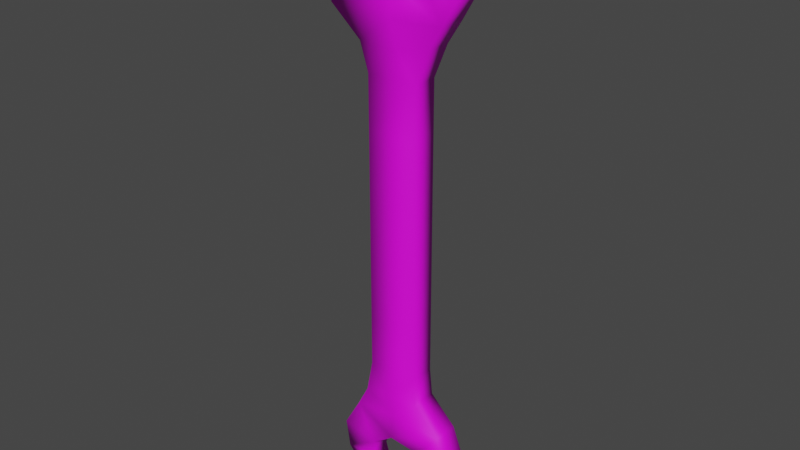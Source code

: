 # Source: Spanner_1.blend  (saved by Blender 2.81.16; exported with 4.5.12 LTS)
import bpy
from mathutils import Matrix  # noqa: F401  (used for matrix-valued properties, if any)

bpy.ops.wm.read_factory_settings(use_empty=True)
scene = bpy.context.scene
scene.name = 'Scene'

# ---- collections
col_collection = bpy.data.collections.new('Collection'); scene.collection.children.link(col_collection)

# ---- images (referenced by path relative to the original .blend; pixels are not part of the script)
import os
ASSET_DIR = os.environ.get("B2B_ASSET_DIR", "")  # directory of the original .blend (textures are referenced by path, not embedded)
HERE = os.path.dirname(os.path.abspath(__file__))  # packed textures are extracted next to this script under _unpacked/

def load_image(name, relpath, width, height, colorspace="sRGB"):
    """Load a texture the original file referenced (path relative to the .blend, or extracted next to this script)."""
    p = next((c for c in (os.path.join(HERE, relpath), os.path.join(ASSET_DIR, relpath)) if relpath and os.path.exists(c)), "")
    if p:
        img = bpy.data.images.load(p, check_existing=True)
        img.name = name
    else:  # same state as the original file: an image datablock whose file is absent (Cycles renders it pink)
        img = bpy.data.images.new(name, width, height)
        img.source = "FILE"
        img.filepath = "//" + (relpath or name)
    img.colorspace_settings.name = colorspace
    return img
img_spanners_jpg_001 = load_image('Spanners.jpg.001', 'Spanners.jpg', 1024, 1024, 'sRGB')

# ---- materials (node trees are filled in below, after node groups)
mat_material_002 = bpy.data.materials.new('Material.002')
mat_material_002.use_transparent_shadow = False

# ---- material node trees
mat_material_002.use_nodes = True; mat_material_002.node_tree.nodes.clear()
_N = mat_material_002.node_tree.nodes; _L = mat_material_002.node_tree.links
n0 = _N.new('ShaderNodeOutputMaterial'); n0.name = 'Material Output'; n0.location = (300, 300)
n1 = _N.new('ShaderNodeBsdfPrincipled'); n1.name = 'Principled BSDF'; n1.location = (10, 300)
n1.distribution = 'GGX'
n1.subsurface_method = 'BURLEY'
n1.inputs[3].default_value = 1.45
n1.inputs[27].default_value = (0.0, 0.0, 0.0, 1.0)
n1.inputs[28].default_value = 1.0
n2 = _N.new('ShaderNodeTexImage'); n2.name = 'Image Texture'; n2.location = (-280, 280)
n2.image = img_spanners_jpg_001
_L.new(n1.outputs[0], n0.inputs[0])
_L.new(n2.outputs[0], n1.inputs[0])
n0.is_active_output = True

# ---- world
world_world = bpy.data.worlds.new('World'); scene.world = world_world
world_world.use_nodes = True; world_world.node_tree.nodes.clear()
_N = world_world.node_tree.nodes; _L = world_world.node_tree.links
n0 = _N.new('ShaderNodeOutputWorld'); n0.name = 'World Output'; n0.location = (300, 300)
n1 = _N.new('ShaderNodeBackground'); n1.name = 'Background'; n1.location = (10, 300)
n1.inputs[0].default_value = (0.05088, 0.05088, 0.05088, 1.0)
_L.new(n1.outputs[0], n0.inputs[0])
n0.is_active_output = True
world_world.color = (0.05088, 0.05088, 0.05088)
world_world.use_sun_shadow = False
world_world.sun_shadow_jitter_overblur = 0.0

# ---- meshes
me_plane = bpy.data.meshes.new('Plane')
me_plane.from_pydata([(-0.09918, -0.161, -2.235e-08), (0.09668, -0.1671, -2.608e-08), (-0.09918, 0.1505, 3.725e-09), (0.09668, 0.1531, 3.725e-09), (-0.09918, 0.369, 2.235e-08), (0.09668, 0.369, 2.235e-08), (-0.09918, 0.5616, 4.098e-08), (0.09668, 0.5616, 4.098e-08), (-0.133, 0.6671, 4.901e-08), (0.02224, 0.6671, 4.901e-08), (-0.256, 0.7726, 5.858e-08), (-0.007726, 0.7594, 5.738e-08), (0.1491, 0.6882, 5.092e-08), (0.2045, 0.7752, 5.881e-08), (-0.2877, 0.8833, 6.862e-08), (-0.2613, 1.023, 8.129e-08), (-0.2165, 1.092, 8.75e-08), (-0.1901, 1.018, 8.081e-08), (-0.1532, 0.9018, 7.029e-08), (-0.005462, 0.8833, 6.862e-08), (0.1053, 0.9493, 7.459e-08), (0.2757, 0.8965, 6.981e-08), (0.2467, 1.018, 8.081e-08), (0.1317, 1.031, 8.201e-08), (0.08158, 1.173, 9.492e-08), (0.1976, 1.081, 8.655e-08), (0.09668, -0.3856, -4.47e-08), (-0.09918, -0.386, -4.47e-08), (0.09668, -0.5802, -6.333e-08), (-0.09918, -0.5825, -6.333e-08), (0.1077, -0.6865, -7.368e-08), (-0.01976, -0.6877, -7.379e-08), (0.2124, -0.789, -8.298e-08), (-0.00119, -0.7776, -8.194e-08), (-0.1247, -0.7121, -7.6e-08), (-0.1707, -0.8004, -8.401e-08), (0.2506, -0.8879, -9.194e-08), (0.241, -1.011, -1.031e-07), (0.204, -1.073, -1.087e-07), (0.168, -1.002, -1.023e-07), (0.1173, -0.9019, -9.321e-08), (-0.006633, -0.8896, -9.21e-08), (-0.09312, -0.9533, -9.786e-08), (-0.2397, -0.9204, -9.488e-08), (-0.2226, -1.029, -1.047e-07), (-0.1202, -1.027, -1.045e-07), (-0.07974, -1.156, -1.162e-07), (-0.1822, -1.081, -1.094e-07), (-0.09918, -0.161, -0.1035), (0.09668, -0.1671, -0.1035), (-0.09918, 0.1505, -0.1035), (0.09668, 0.1531, -0.1035), (-0.09918, 0.369, -0.1035), (0.09668, 0.369, -0.1035), (-0.09918, 0.5616, -0.1035), (0.09668, 0.5616, -0.1035), (-0.133, 0.6671, -0.1035), (0.02224, 0.6671, -0.1035), (-0.256, 0.7726, -0.1035), (-0.007726, 0.7594, -0.1035), (0.1491, 0.6882, -0.1035), (0.2045, 0.7752, -0.1035), (-0.2877, 0.8833, -0.1035), (-0.2613, 1.023, -0.1035), (-0.2165, 1.092, -0.1035), (-0.1901, 1.018, -0.1035), (-0.1532, 0.9018, -0.1035), (-0.005462, 0.8833, -0.1035), (0.1053, 0.9493, -0.1035), (0.2757, 0.8965, -0.1035), (0.2467, 1.018, -0.1035), (0.1317, 1.031, -0.1035), (0.08158, 1.173, -0.1035), (0.1976, 1.081, -0.1035), (0.09668, -0.3856, -0.1035), (-0.09918, -0.386, -0.1035), (0.09668, -0.5802, -0.1035), (-0.09918, -0.5825, -0.1035), (0.1077, -0.6865, -0.1035), (-0.01976, -0.6877, -0.1035), (0.2124, -0.789, -0.1035), (-0.00119, -0.7776, -0.1035), (-0.1247, -0.7121, -0.1035), (-0.1707, -0.8004, -0.1035), (0.2506, -0.8879, -0.1035), (0.241, -1.011, -0.1035), (0.204, -1.073, -0.1035), (0.168, -1.002, -0.1035), (0.1173, -0.9019, -0.1035), (-0.006633, -0.8896, -0.1035), (-0.09312, -0.9533, -0.1035), (-0.2397, -0.9204, -0.1035), (-0.2226, -1.029, -0.1035), (-0.1202, -1.027, -0.1035), (-0.07974, -1.156, -0.1035), (-0.1822, -1.081, -0.1035)], [], [(1, 0, 27, 26), (2, 3, 5, 4), (4, 5, 7, 6), (6, 7, 9, 8), (8, 9, 11, 10), (9, 7, 12), (11, 9, 12, 13), (16, 15, 17), (18, 17, 15, 14), (14, 10, 18), (19, 18, 10, 11), (13, 20, 19, 11), (21, 22, 20, 13), (22, 23, 20), (23, 22, 25, 24), (26, 27, 29, 28), (28, 29, 31, 30), (30, 31, 33, 32), (31, 29, 34), (33, 31, 34, 35), (38, 37, 39), (40, 39, 37, 36), (36, 32, 40), (41, 40, 32, 33), (35, 42, 41, 33), (43, 44, 42, 35), (44, 45, 42), (45, 44, 47, 46), (0, 1, 3, 2), (49, 74, 75, 48), (50, 52, 53, 51), (52, 54, 55, 53), (54, 56, 57, 55), (56, 58, 59, 57), (57, 60, 55), (59, 61, 60, 57), (64, 65, 63), (66, 62, 63, 65), (62, 66, 58), (67, 59, 58, 66), (61, 59, 67, 68), (69, 61, 68, 70), (70, 68, 71), (71, 72, 73, 70), (74, 76, 77, 75), (76, 78, 79, 77), (78, 80, 81, 79), (79, 82, 77), (81, 83, 82, 79), (86, 87, 85), (88, 84, 85, 87), (84, 88, 80), (89, 81, 80, 88), (83, 81, 89, 90), (91, 83, 90, 92), (92, 90, 93), (93, 94, 95, 92), (48, 50, 51, 49), (32, 36, 84, 80), (36, 37, 85, 84), (10, 58, 56, 8), (27, 75, 77, 29), (45, 93, 90, 42), (37, 38, 86, 85), (7, 55, 60, 12), (28, 76, 74, 26), (46, 94, 93, 45), (20, 68, 67, 19), (38, 39, 87, 86), (47, 95, 94, 46), (13, 61, 69, 21), (12, 60, 61, 13), (3, 51, 53, 5), (39, 40, 88, 87), (30, 78, 76, 28), (44, 92, 95, 47), (4, 52, 50, 2), (21, 69, 70, 22), (10, 14, 62, 58), (2, 50, 48, 0), (41, 89, 88, 40), (14, 15, 63, 62), (1, 49, 51, 3), (5, 53, 55, 7), (23, 71, 68, 20), (15, 16, 64, 63), (32, 80, 78, 30), (6, 54, 52, 4), (24, 72, 71, 23), (16, 17, 65, 64), (29, 77, 82, 34), (25, 73, 72, 24), (42, 90, 89, 41), (35, 83, 91, 43), (17, 18, 66, 65), (34, 82, 83, 35), (8, 56, 54, 6), (22, 70, 73, 25), (26, 74, 49, 1), (43, 91, 92, 44), (0, 48, 75, 27), (19, 67, 66, 18)])
me_plane.polygons.foreach_set('use_smooth', [True] * 102)
_uv = me_plane.uv_layers.new(name='UVMap')
_uv.uv.foreach_set('vector', [0.4448, 0.5757, 0.4049, 0.5775, 0.4049, 0.5117, 0.444, 0.5118, 0.4037, 0.6686, 0.4442, 0.6694, 0.4439, 0.7325, 0.4045, 0.7325, 0.4045, 0.7325, 0.4439, 0.7325, 0.4444, 0.7888, 0.4051, 0.7888, 0.4051, 0.7888, 0.4444, 0.7888, 0.4292, 0.8197, 0.3983, 0.8197, 0.3983, 0.8197, 0.4292, 0.8197, 0.4232, 0.8467, 0.3738, 0.8505, 0.4292, 0.8197, 0.4444, 0.7888, 0.4544, 0.8259, 0.4232, 0.8467, 0.4292, 0.8197, 0.4544, 0.8259, 0.4654, 0.8513, 0.3817, 0.9439, 0.3728, 0.9238, 0.3869, 0.9223, 0.3943, 0.8883, 0.3869, 0.9223, 0.3728, 0.9238, 0.3675, 0.8829, 0.3675, 0.8829, 0.3738, 0.8505, 0.3943, 0.8883, 0.4237, 0.8829, 0.3943, 0.8883, 0.3738, 0.8505, 0.4232, 0.8467, 0.4654, 0.8513, 0.4457, 0.9022, 0.4237, 0.8829, 0.4232, 0.8467, 0.4796, 0.8868, 0.4738, 0.9223, 0.4457, 0.9022, 0.4654, 0.8513, 0.4738, 0.9223, 0.4509, 0.9261, 0.4457, 0.9022, 0.4509, 0.9261, 0.4738, 0.9223, 0.464, 0.9408, 0.441, 0.9678, 0.444, 0.5118, 0.4049, 0.5117, 0.407, 0.4542, 0.4424, 0.4549, 0.4424, 0.4549, 0.407, 0.4542, 0.4208, 0.4235, 0.4462, 0.4238, 0.4462, 0.4238, 0.4208, 0.4235, 0.4245, 0.3972, 0.467, 0.3938, 0.4208, 0.4235, 0.407, 0.4542, 0.3999, 0.4163, 0.4245, 0.3972, 0.4208, 0.4235, 0.3999, 0.4163, 0.3908, 0.3905, 0.4653, 0.3108, 0.4727, 0.3289, 0.4581, 0.3314, 0.4481, 0.3608, 0.4581, 0.3314, 0.4727, 0.3289, 0.4746, 0.3649, 0.4746, 0.3649, 0.467, 0.3938, 0.4481, 0.3608, 0.4234, 0.3644, 0.4481, 0.3608, 0.467, 0.3938, 0.4245, 0.3972, 0.3908, 0.3905, 0.4062, 0.3458, 0.4234, 0.3644, 0.4245, 0.3972, 0.3771, 0.3554, 0.3805, 0.3238, 0.4062, 0.3458, 0.3908, 0.3905, 0.3805, 0.3238, 0.4008, 0.3243, 0.4062, 0.3458, 0.4008, 0.3243, 0.3805, 0.3238, 0.3885, 0.3085, 0.4089, 0.2866, 0.4049, 0.5775, 0.4448, 0.5757, 0.4442, 0.6694, 0.4037, 0.6686, 0.4448, 0.5757, 0.444, 0.5118, 0.4049, 0.5117, 0.4049, 0.5775, 0.4037, 0.6686, 0.4045, 0.7325, 0.4439, 0.7325, 0.4442, 0.6694, 0.4045, 0.7325, 0.4051, 0.7888, 0.4444, 0.7888, 0.4439, 0.7325, 0.4051, 0.7888, 0.3983, 0.8197, 0.4292, 0.8197, 0.4444, 0.7888, 0.3983, 0.8197, 0.3738, 0.8505, 0.4232, 0.8467, 0.4292, 0.8197, 0.4292, 0.8197, 0.4544, 0.8259, 0.4444, 0.7888, 0.4232, 0.8467, 0.4654, 0.8513, 0.4544, 0.8259, 0.4292, 0.8197, 0.3817, 0.9439, 0.3869, 0.9223, 0.3728, 0.9238, 0.3943, 0.8883, 0.3675, 0.8829, 0.3728, 0.9238, 0.3869, 0.9223, 0.3675, 0.8829, 0.3943, 0.8883, 0.3738, 0.8505, 0.4237, 0.8829, 0.4232, 0.8467, 0.3738, 0.8505, 0.3943, 0.8883, 0.4654, 0.8513, 0.4232, 0.8467, 0.4237, 0.8829, 0.4457, 0.9022, 0.4796, 0.8868, 0.4654, 0.8513, 0.4457, 0.9022, 0.4738, 0.9223, 0.4738, 0.9223, 0.4457, 0.9022, 0.4509, 0.9261, 0.4509, 0.9261, 0.441, 0.9678, 0.464, 0.9408, 0.4738, 0.9223, 0.444, 0.5118, 0.4424, 0.4549, 0.407, 0.4542, 0.4049, 0.5117, 0.4424, 0.4549, 0.4462, 0.4238, 0.4208, 0.4235, 0.407, 0.4542, 0.4462, 0.4238, 0.467, 0.3938, 0.4245, 0.3972, 0.4208, 0.4235, 0.4208, 0.4235, 0.3999, 0.4163, 0.407, 0.4542, 0.4245, 0.3972, 0.3908, 0.3905, 0.3999, 0.4163, 0.4208, 0.4235, 0.4653, 0.3108, 0.4581, 0.3314, 0.4727, 0.3289, 0.4481, 0.3608, 0.4746, 0.3649, 0.4727, 0.3289, 0.4581, 0.3314, 0.4746, 0.3649, 0.4481, 0.3608, 0.467, 0.3938, 0.4234, 0.3644, 0.4245, 0.3972, 0.467, 0.3938, 0.4481, 0.3608, 0.3908, 0.3905, 0.4245, 0.3972, 0.4234, 0.3644, 0.4062, 0.3458, 0.3771, 0.3554, 0.3908, 0.3905, 0.4062, 0.3458, 0.3805, 0.3238, 0.3805, 0.3238, 0.4062, 0.3458, 0.4008, 0.3243, 0.4008, 0.3243, 0.4089, 0.2866, 0.3885, 0.3085, 0.3805, 0.3238, 0.4049, 0.5775, 0.4037, 0.6686, 0.4442, 0.6694, 0.4448, 0.5757, 0.4181, 0.4735, 0.4181, 0.4587, 0.4287, 0.4587, 0.4287, 0.4735, 0.4181, 0.4587, 0.4181, 0.4403, 0.4287, 0.4403, 0.4287, 0.4587, 0.4181, 0.7071, 0.4287, 0.7071, 0.4287, 0.6913, 0.4181, 0.6913, 0.4181, 0.5338, 0.4287, 0.5338, 0.4287, 0.5044, 0.4181, 0.5044, 0.4181, 0.4379, 0.4287, 0.4379, 0.4287, 0.4489, 0.4181, 0.4489, 0.4181, 0.4403, 0.4181, 0.431, 0.4287, 0.431, 0.4287, 0.4403, 0.4181, 0.6755, 0.4287, 0.6755, 0.4287, 0.6945, 0.4181, 0.6945, 0.4181, 0.5047, 0.4287, 0.5047, 0.4287, 0.5338, 0.4181, 0.5338, 0.4181, 0.4186, 0.4287, 0.4186, 0.4287, 0.4379, 0.4181, 0.4379, 0.4181, 0.7336, 0.4287, 0.7336, 0.4287, 0.7237, 0.4181, 0.7237, 0.4181, 0.431, 0.4181, 0.4416, 0.4287, 0.4416, 0.4287, 0.431, 0.4181, 0.4299, 0.4287, 0.4299, 0.4287, 0.4186, 0.4181, 0.4186, 0.4181, 0.7075, 0.4287, 0.7075, 0.4287, 0.7257, 0.4181, 0.7257, 0.4181, 0.6945, 0.4287, 0.6945, 0.4287, 0.7075, 0.4181, 0.7075, 0.4181, 0.6144, 0.4287, 0.6144, 0.4287, 0.6467, 0.4181, 0.6467, 0.4181, 0.4416, 0.4181, 0.4566, 0.4287, 0.4566, 0.4287, 0.4416, 0.4181, 0.4888, 0.4287, 0.4888, 0.4287, 0.5047, 0.4181, 0.5047, 0.4181, 0.4376, 0.4287, 0.4376, 0.4287, 0.4299, 0.4181, 0.4299, 0.4181, 0.6467, 0.4287, 0.6467, 0.4287, 0.6141, 0.4181, 0.6141, 0.4181, 0.7257, 0.4287, 0.7257, 0.4287, 0.7438, 0.4181, 0.7438, 0.4181, 0.7071, 0.4181, 0.7237, 0.4287, 0.7237, 0.4287, 0.7071, 0.4181, 0.6141, 0.4287, 0.6141, 0.4287, 0.5675, 0.4181, 0.5675, 0.4181, 0.4584, 0.4287, 0.4584, 0.4287, 0.4566, 0.4181, 0.4566, 0.4181, 0.7237, 0.4181, 0.7446, 0.4287, 0.7446, 0.4287, 0.7237, 0.4181, 0.5665, 0.4287, 0.5665, 0.4287, 0.6144, 0.4181, 0.6144, 0.4181, 0.6467, 0.4287, 0.6467, 0.4287, 0.6755, 0.4181, 0.6755, 0.4181, 0.7458, 0.4287, 0.7458, 0.4287, 0.7336, 0.4181, 0.7336, 0.4181, 0.7446, 0.4181, 0.7549, 0.4287, 0.7549, 0.4287, 0.7446, 0.4181, 0.4735, 0.4287, 0.4735, 0.4287, 0.4888, 0.4181, 0.4888, 0.4181, 0.6755, 0.4287, 0.6755, 0.4287, 0.6467, 0.4181, 0.6467, 0.4181, 0.7671, 0.4287, 0.7671, 0.4287, 0.7458, 0.4181, 0.7458, 0.4181, 0.7549, 0.4181, 0.7438, 0.4287, 0.7438, 0.4287, 0.7549, 0.4181, 0.5044, 0.4287, 0.5044, 0.4287, 0.485, 0.4181, 0.485, 0.4181, 0.7533, 0.4287, 0.7533, 0.4287, 0.7671, 0.4181, 0.7671, 0.4181, 0.4489, 0.4287, 0.4489, 0.4287, 0.4584, 0.4181, 0.4584, 0.4181, 0.4718, 0.4287, 0.4718, 0.4287, 0.4538, 0.4181, 0.4538, 0.4181, 0.7438, 0.4181, 0.7265, 0.4287, 0.7265, 0.4287, 0.7438, 0.4181, 0.485, 0.4287, 0.485, 0.4287, 0.4718, 0.4181, 0.4718, 0.4181, 0.6913, 0.4287, 0.6913, 0.4287, 0.6755, 0.4181, 0.6755, 0.4181, 0.7438, 0.4287, 0.7438, 0.4287, 0.7533, 0.4181, 0.7533, 0.4181, 0.5338, 0.4287, 0.5338, 0.4287, 0.5665, 0.4181, 0.5665, 0.4181, 0.4538, 0.4287, 0.4538, 0.4287, 0.4376, 0.4181, 0.4376, 0.4181, 0.5675, 0.4287, 0.5675, 0.4287, 0.5338, 0.4181, 0.5338, 0.4181, 0.7237, 0.4287, 0.7237, 0.4287, 0.7265, 0.4181, 0.7265])
me_plane.materials.append(mat_material_002)
me_plane.use_remesh_fix_poles = True
me_plane.use_remesh_preserve_attributes = False
me_plane.use_mirror_vertex_groups = False
me_plane.update()

# ---- objects
ob_plane = bpy.data.objects.new('Plane', me_plane)

# ---- transforms, parenting, visibility, modifiers, constraints
ob_plane.location = (0.0, 0.0, 0.0)
ob_plane.rotation_euler = (1.571, -0.0, 0.0)
ob_plane.lineart.crease_threshold = 0.0

# ---- collection membership
col_collection.objects.link(ob_plane)

# ---- scene / render settings (as saved in the file)
scene.frame_start = 1; scene.frame_end = 250; scene.frame_set(1)
scene.render.engine = 'BLENDER_EEVEE_NEXT'
scene.cycles.use_denoising = False
scene.cycles.samples = 128
scene.cycles.sampling_pattern = 'TABULATED_SOBOL'
scene.cycles.use_adaptive_sampling = False
scene.cycles.use_light_tree = False
scene.view_settings.view_transform = 'Filmic'
bpy.context.view_layer.update()

# ---- added for rendering (the .blend has no active camera and no usable light): camera, sun
cam_auto = bpy.data.cameras.new('AutoCamera')
cam_auto.lens = 50.0
cam_auto.sensor_width = 36.0
cam_auto.clip_end = 1000.0
ob_auto_camera = bpy.data.objects.new('AutoCamera', cam_auto)
scene.collection.objects.link(ob_auto_camera)
ob_auto_camera.location = (2.21317, -2.61122, 1.78423)
ob_auto_camera.rotation_euler = (1.09748, -7.21219e-08, 0.694738)
scene.camera = ob_auto_camera
light_auto_sun = bpy.data.lights.new('AutoSun', 'SUN')
light_auto_sun.energy = 3.0
light_auto_sun.angle = 0.0523599
ob_auto_sun = bpy.data.objects.new('AutoSun', light_auto_sun)
scene.collection.objects.link(ob_auto_sun)
ob_auto_sun.rotation_euler = (0.872665, 0.174533, 0.523599)
bpy.context.view_layer.update()

